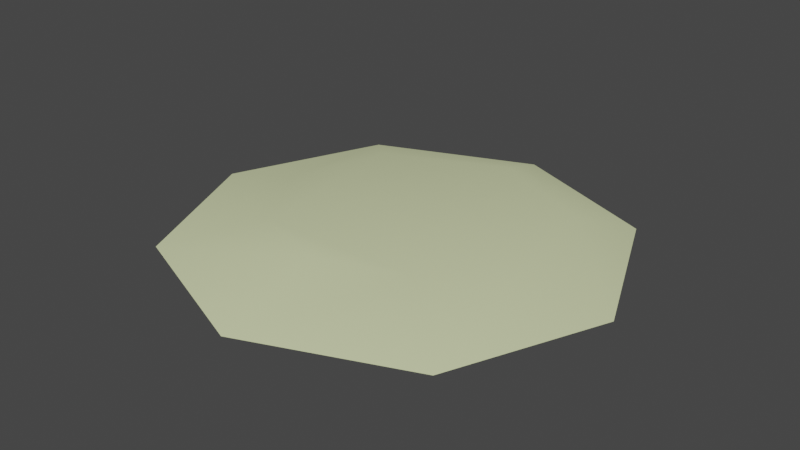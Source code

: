 # Source: asteroid016.blend  (saved by Blender 3.4.6; exported with 4.5.12 LTS)
import bpy
from mathutils import Matrix  # noqa: F401  (used for matrix-valued properties, if any)

bpy.ops.wm.read_factory_settings(use_empty=True)
scene = bpy.context.scene
scene.name = 'asteroid016.qc'

# ---- materials (node trees are filled in below, after node groups)
mat_gcrock01_vmt = bpy.data.materials.new('gcrock01.vmt')
mat_gcrock01_vmt.use_transparent_shadow = False
mat_gcrock01_vmt.diffuse_color = (0.6658, 0.7231, 0.417, 1.0)

# ---- material node trees

# ---- world
world_world = bpy.data.worlds.new('World'); scene.world = world_world
world_world.use_nodes = True; world_world.node_tree.nodes.clear()
_N = world_world.node_tree.nodes; _L = world_world.node_tree.links
n0 = _N.new('ShaderNodeOutputWorld'); n0.name = 'World Output'; n0.location = (300, 300)
n1 = _N.new('ShaderNodeBackground'); n1.name = 'Background'; n1.location = (10, 300)
n1.inputs[0].default_value = (0.05088, 0.05088, 0.05088, 1.0)
_L.new(n1.outputs[0], n0.inputs[0])
n0.is_active_output = True
world_world.color = (0.05088, 0.05088, 0.05088)
world_world.use_sun_shadow = False
world_world.sun_shadow_jitter_overblur = 0.0

# ---- meshes
me_asteroid016_ref = bpy.data.meshes.new('asteroid016_ref')
me_asteroid016_ref.from_pydata([(264.0, -0.6698, -15.72), (187.7, -180.0, -15.72), (-2.263, -256.2, -15.72), (-187.4, -182.0, -15.72), (-264.0, -2.181, -15.72), (-186.3, 180.3, -15.72), (2.9, 256.2, -15.72), (185.9, 182.8, -15.72), (-97.75, -100.3, 13.9), (-2.25, -131.4, 15.72), (97.36, -97.81, 14.11), (162.3, 3.063, 8.86), (135.1, 133.9, 1.863), (1.531, 202.8, -2.028), (-136.3, 134.4, 1.369), (-164.3, 1.505, 8.382)], [], [(0, 1, 2), (0, 2, 3), (0, 3, 4), (0, 4, 5), (0, 5, 6), (0, 6, 7), (8, 9, 10), (8, 10, 11), (8, 11, 12), (8, 12, 13), (8, 13, 14), (8, 14, 15), (15, 14, 5), (15, 5, 4), (14, 13, 6), (14, 6, 5), (7, 6, 13), (7, 13, 12), (0, 7, 12), (0, 12, 11), (9, 8, 3), (9, 3, 2), (10, 9, 2), (10, 2, 1), (8, 15, 4), (8, 4, 3), (1, 0, 11), (1, 11, 10)])
me_asteroid016_ref.polygons.foreach_set('use_smooth', [True] * 28)
_k = set([(0, 1), (0, 7), (1, 2), (2, 3), (3, 4), (4, 5), (5, 6), (6, 7)])
me_asteroid016_ref.attributes.new('sharp_edge', 'BOOLEAN', 'EDGE').data.foreach_set('value', [ (min(e.vertices), max(e.vertices)) in _k for e in me_asteroid016_ref.edges])
_uv = me_asteroid016_ref.uv_layers.new(name='UVMap')
_uv.uv.foreach_set('vector', [-31.44, 5.935, -31.74, 5.235, -32.48, 4.937, -31.44, 5.935, -32.48, 4.937, -33.2, 5.227, -31.44, 5.935, -33.2, 5.227, -33.5, 5.929, -31.44, 5.935, -33.5, 5.929, -33.2, 6.642, -31.44, 5.935, -33.2, 6.642, -32.46, 6.939, -31.44, 5.935, -32.46, 6.939, -31.74, 6.652, -32.85, 5.546, -32.48, 5.425, -32.09, 5.556, -32.85, 5.546, -32.09, 5.556, -31.84, 5.95, -32.85, 5.546, -31.84, 5.95, -31.94, 6.461, -32.85, 5.546, -31.94, 6.461, -32.46, 6.73, -32.85, 5.546, -32.46, 6.73, -33.0, 6.463, -32.85, 5.546, -33.0, 6.463, -33.11, 5.944, -33.11, 5.944, -33.0, 6.463, -33.2, 6.642, -33.11, 5.944, -33.2, 6.642, -33.5, 5.929, -33.0, 6.463, -32.46, 6.73, -32.46, 6.939, -33.0, 6.463, -32.46, 6.939, -33.2, 6.642, -31.74, 6.652, -32.46, 6.939, -32.46, 6.73, -31.74, 6.652, -32.46, 6.73, -31.94, 6.461, -31.44, 5.935, -31.74, 6.652, -31.94, 6.461, -31.44, 5.935, -31.94, 6.461, -31.84, 5.95, -32.48, 5.425, -32.85, 5.546, -33.2, 5.227, -32.48, 5.425, -33.2, 5.227, -32.48, 4.937, -32.09, 5.556, -32.48, 5.425, -32.48, 4.937, -32.09, 5.556, -32.48, 4.937, -31.74, 5.235, -32.85, 5.546, -33.11, 5.944, -33.5, 5.929, -32.85, 5.546, -33.5, 5.929, -33.2, 5.227, -31.74, 5.235, -31.44, 5.935, -31.84, 5.95, -31.74, 5.235, -31.84, 5.95, -32.09, 5.556])
me_asteroid016_ref.materials.append(mat_gcrock01_vmt)
me_asteroid016_ref.update()
me_asteroid016_ref.normals_split_custom_set([tuple(v) for v in zip(*[iter([2.12e-09, 0.0, -1.0, 8.643e-09, 0.0, -1.0, 4.446e-09, 0.0, -1.0, 2.12e-09, 0.0, -1.0, 4.446e-09, 0.0, -1.0, -2.293e-09, 0.0, -1.0, 2.12e-09, 0.0, -1.0, -2.293e-09, 0.0, -1.0, -2.575e-09, 0.0, -1.0, 2.12e-09, 0.0, -1.0, -2.575e-09, 0.0, -1.0, -1.157e-09, 0.0, -1.0, 2.12e-09, 0.0, -1.0, -1.157e-09, 0.0, -1.0, -1.515e-09, 0.0, -1.0, 2.12e-09, 0.0, -1.0, -1.515e-09, 0.0, -1.0, 8.769e-09, 0.0, -1.0, -0.06382, -0.0136, 0.9979, -0.02505, -0.171, 0.985, 0.06103, -0.05412, 0.9967, -0.06382, -0.0136, 0.9979, 0.06103, -0.05412, 0.9967, 0.117, 0.01058, 0.9931, -0.06382, -0.0136, 0.9979, 0.117, 0.01058, 0.9931, 0.1149, 0.1116, 0.9871, -0.06382, -0.0136, 0.9979, 0.1149, 0.1116, 0.9871, 0.01875, 0.1704, 0.9852, -0.06382, -0.0136, 0.9979, 0.01875, 0.1704, 0.9852, -0.08893, 0.1424, 0.9858, -0.06382, -0.0136, 0.9979, -0.08893, 0.1424, 0.9858, -0.1782, 0.03956, 0.9832, -0.1782, 0.03956, 0.9832, -0.08893, 0.1424, 0.9858, -0.1925, 0.1512, 0.9696, -0.1782, 0.03956, 0.9832, -0.1925, 0.1512, 0.9696, -0.2338, -0.03183, 0.9718, -0.08893, 0.1424, 0.9858, 0.01875, 0.1704, 0.9852, -0.03419, 0.2492, 0.9678, -0.08893, 0.1424, 0.9858, -0.03419, 0.2492, 0.9678, -0.1925, 0.1512, 0.9696, 0.1453, 0.1979, 0.9694, -0.03419, 0.2492, 0.9678, 0.01875, 0.1704, 0.9852, 0.1453, 0.1979, 0.9694, 0.01875, 0.1704, 0.9852, 0.1149, 0.1116, 0.9871, 0.2361, 0.0348, 0.9711, 0.1453, 0.1979, 0.9694, 0.1149, 0.1116, 0.9871, 0.2361, 0.0348, 0.9711, 0.1149, 0.1116, 0.9871, 0.117, 0.01058, 0.9931, -0.02505, -0.171, 0.985, -0.06382, -0.0136, 0.9979, -0.1424, -0.1956, 0.9703, -0.02505, -0.171, 0.985, -0.1424, -0.1956, 0.9703, 0.03268, -0.2441, 0.9692, 0.06103, -0.05412, 0.9967, -0.02505, -0.171, 0.985, 0.03268, -0.2441, 0.9692, 0.06103, -0.05412, 0.9967, 0.03268, -0.2441, 0.9692, 0.187, -0.147, 0.9713, -0.06382, -0.0136, 0.9979, -0.1782, 0.03956, 0.9832, -0.2338, -0.03183, 0.9718, -0.06382, -0.0136, 0.9979, -0.2338, -0.03183, 0.9718, -0.1424, -0.1956, 0.9703, 0.187, -0.147, 0.9713, 0.2361, 0.0348, 0.9711, 0.117, 0.01058, 0.9931, 0.187, -0.147, 0.9713, 0.117, 0.01058, 0.9931, 0.06103, -0.05412, 0.9967])] * 3)])
arm_asteroid016_qc_skeleton = bpy.data.armatures.new('asteroid016.qc_skeleton')  # bones are not reproduced

# ---- objects
ob_asteroid016_qc_skeleton = bpy.data.objects.new('asteroid016.qc_skeleton', arm_asteroid016_qc_skeleton)
ob_asteroid016_ref = bpy.data.objects.new('asteroid016_ref', me_asteroid016_ref)

# ---- transforms, parenting, visibility, modifiers, constraints
ob_asteroid016_qc_skeleton.location = (0.0, 0.0, 0.0)
ob_asteroid016_qc_skeleton.show_in_front = True
ob_asteroid016_ref.parent = ob_asteroid016_qc_skeleton
ob_asteroid016_ref.location = (0.0, 0.0, 0.0)
_vg = ob_asteroid016_ref.vertex_groups.new(name='static_prop')
_vg.add([0, 1, 2, 3, 4, 5, 6, 7, 8, 9, 10, 11, 12, 13, 14, 15], 1.0, 'REPLACE')
_m = ob_asteroid016_ref.modifiers.new('Armature', 'ARMATURE')
_m.object = ob_asteroid016_qc_skeleton

# ---- collection membership
scene.collection.objects.link(ob_asteroid016_qc_skeleton)
scene.collection.objects.link(ob_asteroid016_ref)

# ---- scene / render settings (as saved in the file)
scene.frame_start = 0; scene.frame_end = 90; scene.frame_set(0)
scene.render.engine = 'BLENDER_EEVEE_NEXT'
scene.cycles.sampling_pattern = 'TABULATED_SOBOL'
scene.cycles.use_light_tree = False
scene.view_settings.view_transform = 'Filmic'
scene.unit_settings.scale_length = 0.254
bpy.context.view_layer.update()

# ---- added for rendering (the .blend has no active camera and no usable light): camera, sun
cam_auto = bpy.data.cameras.new('AutoCamera')
cam_auto.lens = 50.0
cam_auto.sensor_width = 36.0
cam_auto.clip_end = 11957.0
ob_auto_camera = bpy.data.objects.new('AutoCamera', cam_auto)
scene.collection.objects.link(ob_auto_camera)
ob_auto_camera.location = (681.311, -817.578, 545.051)
ob_auto_camera.rotation_euler = (1.09748, -7.21219e-08, 0.694738)
scene.camera = ob_auto_camera
light_auto_sun = bpy.data.lights.new('AutoSun', 'SUN')
light_auto_sun.energy = 3.0
light_auto_sun.angle = 0.0523599
ob_auto_sun = bpy.data.objects.new('AutoSun', light_auto_sun)
scene.collection.objects.link(ob_auto_sun)
ob_auto_sun.rotation_euler = (0.872665, 0.174533, 0.523599)
bpy.context.view_layer.update()
